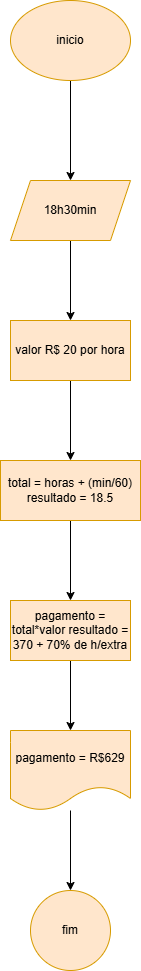

The diagram above was exported from draw.io. Its source (the exported page's mxGraphModel, read from the mxfile embedded in the PNG):
<mxGraphModel dx="794" dy="446" grid="1" gridSize="10" guides="1" tooltips="1" connect="1" arrows="1" fold="1" page="1" pageScale="1" pageWidth="827" pageHeight="1169" math="0" shadow="0">
  <root>
    <mxCell id="0" />
    <mxCell id="1" parent="0" />
    <mxCell id="Gy-Hqe6LRbBE6W3rqlUH-3" value="" style="edgeStyle=orthogonalEdgeStyle;rounded=0;orthogonalLoop=1;jettySize=auto;html=1;" edge="1" parent="1" source="y2ZWojhqY4_YMuCEkclX-1" target="Gy-Hqe6LRbBE6W3rqlUH-2">
      <mxGeometry relative="1" as="geometry" />
    </mxCell>
    <mxCell id="y2ZWojhqY4_YMuCEkclX-1" value="inicio" style="ellipse;whiteSpace=wrap;html=1;fillColor=#ffe6cc;strokeColor=#d79b00;" parent="1" vertex="1">
      <mxGeometry x="350" y="30" width="120" height="80" as="geometry" />
    </mxCell>
    <mxCell id="Gy-Hqe6LRbBE6W3rqlUH-5" value="" style="edgeStyle=orthogonalEdgeStyle;rounded=0;orthogonalLoop=1;jettySize=auto;html=1;" edge="1" parent="1" source="Gy-Hqe6LRbBE6W3rqlUH-2" target="Gy-Hqe6LRbBE6W3rqlUH-4">
      <mxGeometry relative="1" as="geometry" />
    </mxCell>
    <mxCell id="Gy-Hqe6LRbBE6W3rqlUH-2" value="18h30min" style="shape=parallelogram;perimeter=parallelogramPerimeter;whiteSpace=wrap;html=1;fixedSize=1;fillColor=#ffe6cc;strokeColor=#d79b00;" vertex="1" parent="1">
      <mxGeometry x="350" y="210" width="120" height="60" as="geometry" />
    </mxCell>
    <mxCell id="Gy-Hqe6LRbBE6W3rqlUH-7" value="" style="edgeStyle=orthogonalEdgeStyle;rounded=0;orthogonalLoop=1;jettySize=auto;html=1;" edge="1" parent="1" source="Gy-Hqe6LRbBE6W3rqlUH-4" target="Gy-Hqe6LRbBE6W3rqlUH-6">
      <mxGeometry relative="1" as="geometry" />
    </mxCell>
    <mxCell id="Gy-Hqe6LRbBE6W3rqlUH-4" value="valor R$ 20 por hora" style="whiteSpace=wrap;html=1;fillColor=#ffe6cc;strokeColor=#d79b00;" vertex="1" parent="1">
      <mxGeometry x="350" y="350" width="120" height="60" as="geometry" />
    </mxCell>
    <mxCell id="Gy-Hqe6LRbBE6W3rqlUH-9" value="" style="edgeStyle=orthogonalEdgeStyle;rounded=0;orthogonalLoop=1;jettySize=auto;html=1;" edge="1" parent="1" source="Gy-Hqe6LRbBE6W3rqlUH-6" target="Gy-Hqe6LRbBE6W3rqlUH-8">
      <mxGeometry relative="1" as="geometry" />
    </mxCell>
    <mxCell id="Gy-Hqe6LRbBE6W3rqlUH-6" value="total = horas + (min/60) resultado = 18.5" style="whiteSpace=wrap;html=1;fillColor=#ffe6cc;strokeColor=#d79b00;" vertex="1" parent="1">
      <mxGeometry x="340" y="490" width="140" height="60" as="geometry" />
    </mxCell>
    <mxCell id="Gy-Hqe6LRbBE6W3rqlUH-11" value="" style="edgeStyle=orthogonalEdgeStyle;rounded=0;orthogonalLoop=1;jettySize=auto;html=1;" edge="1" parent="1" source="Gy-Hqe6LRbBE6W3rqlUH-8" target="Gy-Hqe6LRbBE6W3rqlUH-10">
      <mxGeometry relative="1" as="geometry" />
    </mxCell>
    <mxCell id="Gy-Hqe6LRbBE6W3rqlUH-8" value="pagamento = total*valor resultado = 370 + 70% de h/extra" style="whiteSpace=wrap;html=1;fillColor=#ffe6cc;strokeColor=#d79b00;" vertex="1" parent="1">
      <mxGeometry x="350" y="630" width="120" height="60" as="geometry" />
    </mxCell>
    <mxCell id="Gy-Hqe6LRbBE6W3rqlUH-13" value="" style="edgeStyle=orthogonalEdgeStyle;rounded=0;orthogonalLoop=1;jettySize=auto;html=1;" edge="1" parent="1" source="Gy-Hqe6LRbBE6W3rqlUH-10" target="Gy-Hqe6LRbBE6W3rqlUH-12">
      <mxGeometry relative="1" as="geometry" />
    </mxCell>
    <mxCell id="Gy-Hqe6LRbBE6W3rqlUH-10" value="pagamento = R$629" style="shape=document;whiteSpace=wrap;html=1;boundedLbl=1;fillColor=#ffe6cc;strokeColor=#d79b00;" vertex="1" parent="1">
      <mxGeometry x="350" y="760" width="120" height="80" as="geometry" />
    </mxCell>
    <mxCell id="Gy-Hqe6LRbBE6W3rqlUH-12" value="fim" style="ellipse;whiteSpace=wrap;html=1;fillColor=#ffe6cc;strokeColor=#d79b00;" vertex="1" parent="1">
      <mxGeometry x="370" y="920" width="80" height="80" as="geometry" />
    </mxCell>
  </root>
</mxGraphModel>